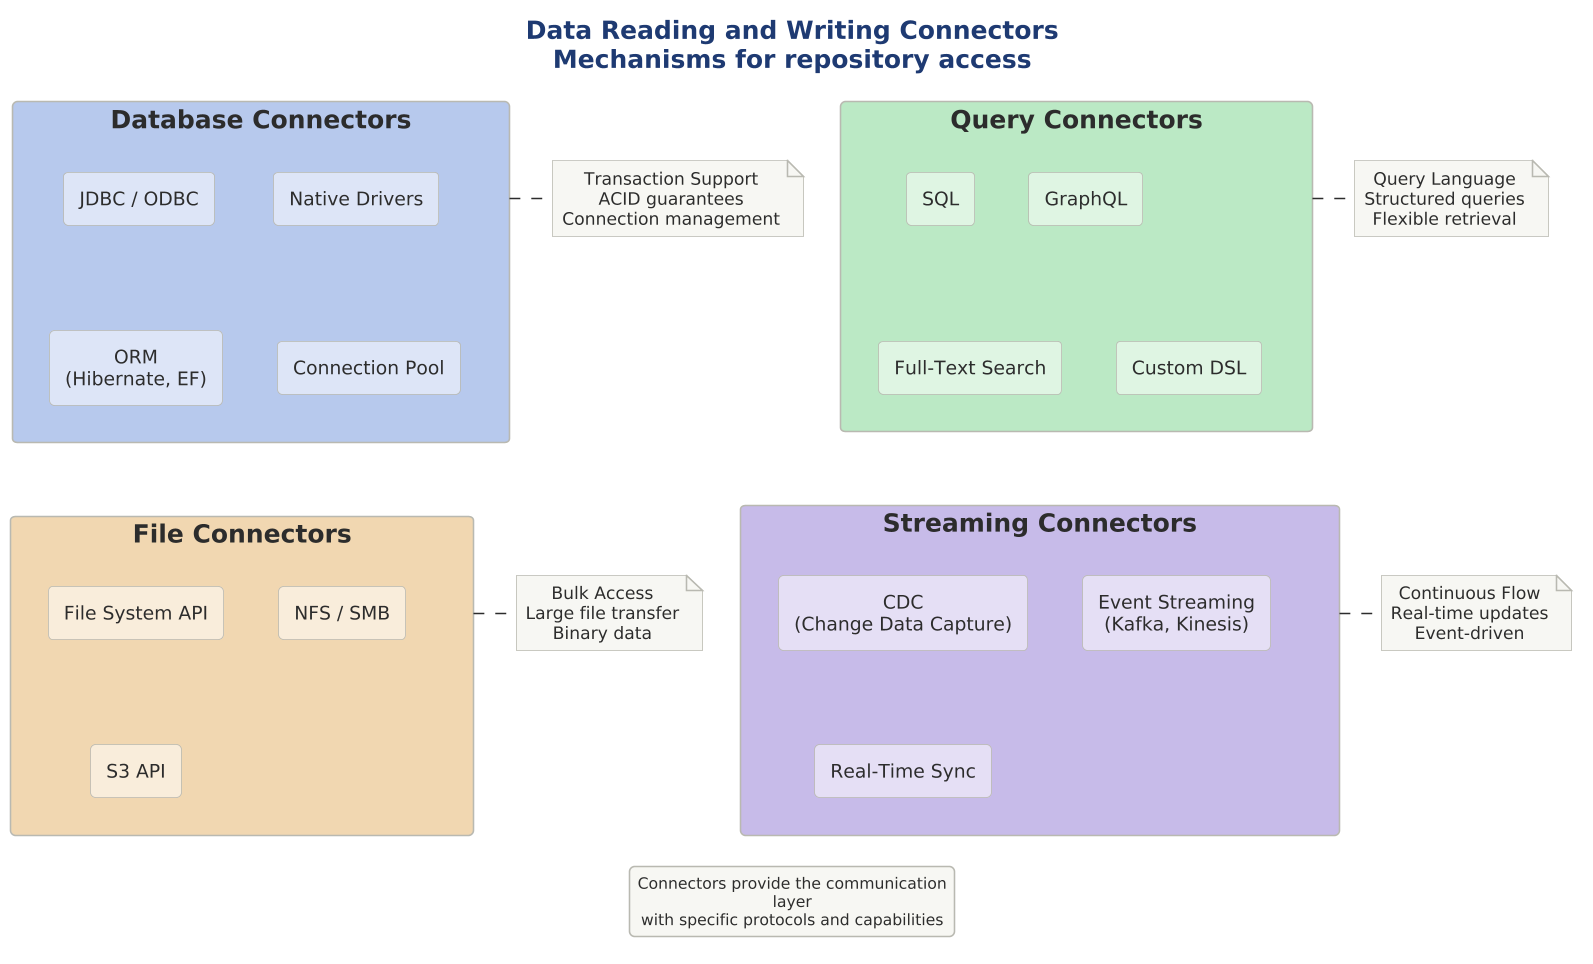

The diagram above was rendered by PlantUML. Its source (embedded in the PNG):
@startuml

scale 1.5625




title Data Reading and Writing Connectors\nMechanisms for repository access

!include ../../../../../../tooling/styles/plantuml/structural/component-diagram-style.iuml

rectangle "Database Connectors" as dbconn $deep_primary {
    rectangle "JDBC / ODBC" as jdbc $fill_primary
    rectangle "Native Drivers" as native $fill_primary
    rectangle "ORM\n(Hibernate, EF)" as orm $fill_primary
    rectangle "Connection Pool" as pool $fill_primary
}

rectangle "Query Connectors" as queryconn $deep_ok {
    rectangle "SQL" as sql $fill_ok
    rectangle "GraphQL" as graphql $fill_ok
    rectangle "Full-Text Search" as fts $fill_ok
    rectangle "Custom DSL" as dsl $fill_ok
}

rectangle "File Connectors" as fileconn $deep_caution {
    rectangle "File System API" as fsapi $fill_caution
    rectangle "NFS / SMB" as nfs $fill_caution
    rectangle "S3 API" as s3 $fill_caution
}

rectangle "Streaming Connectors" as streamconn $deep_alt {
    rectangle "CDC\n(Change Data Capture)" as cdc $fill_alt
    rectangle "Event Streaming\n(Kafka, Kinesis)" as kafka $fill_alt
    rectangle "Real-Time Sync" as realtime $fill_alt
}

note right of dbconn
  Transaction Support
  ACID guarantees
  Connection management
end note

note right of queryconn
  Query Language
  Structured queries
  Flexible retrieval
end note

note right of fileconn
  Bulk Access
  Large file transfer
  Binary data
end note

note right of streamconn
  Continuous Flow
  Real-time updates
  Event-driven
end note

legend bottom
  Connectors provide the communication layer
  with specific protocols and capabilities
endlegend

@enduml